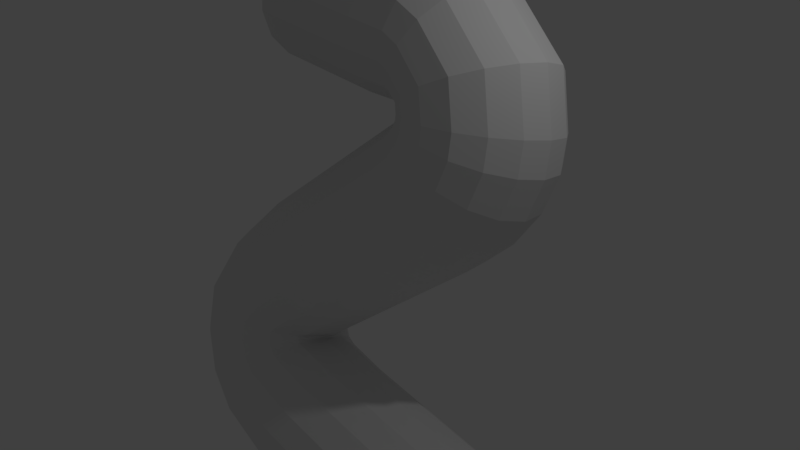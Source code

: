 # Source: Craft_Wire.blend  (saved by Blender 2.78.0; exported with 4.5.12 LTS)
import bpy
from mathutils import Matrix  # noqa: F401  (used for matrix-valued properties, if any)

bpy.ops.wm.read_factory_settings(use_empty=True)
scene = bpy.context.scene
scene.name = 'Scene'

# ---- collections
col_collection_1 = bpy.data.collections.new('Collection 1'); scene.collection.children.link(col_collection_1)

# ---- world
world_world = bpy.data.worlds.new('World'); scene.world = world_world
world_world.color = (0.05088, 0.05088, 0.05088)
world_world.use_sun_shadow = False
world_world.sun_shadow_jitter_overblur = 0.0
world_world.cycles.sampling_method = 'MANUAL'

# ---- cameras
cam_camera = bpy.data.cameras.new('Camera')
cam_camera.clip_end = 100.0
cam_camera.lens = 35.0
cam_camera.sensor_width = 32.0
cam_camera.sensor_height = 18.0
cam_camera.ortho_scale = 7.314
cam_camera.dof.focus_distance = 0.0
cam_camera.dof.aperture_fstop = 128.0

# ---- lights
light_lamp = bpy.data.lights.new('Lamp', 'POINT')
light_lamp.transmission_factor = 0.0
light_lamp.cutoff_distance = 30.0
light_lamp.energy = 100.0
light_lamp.shadow_buffer_clip_start = 1.001
light_lamp.shadow_soft_size = 0.1
light_lamp.shadow_maximum_resolution = 0.006
light_lamp.use_absolute_resolution = True

# ---- meshes
me_cylinder_002 = bpy.data.meshes.new('Cylinder.002')
me_cylinder_002.from_pydata([(-1.639, 0.6756, -1.63), (-1.765, 1.817, 2.804), (-1.257, 0.5941, -1.637), (-1.723, 1.824, 3.192), (-0.9336, 0.3788, -1.601), (-1.688, 1.681, 3.553), (-0.7176, 0.06262, -1.527), (-1.665, 1.411, 3.833), (-0.6417, -0.3064, -1.425), (-1.658, 1.053, 3.989), (-0.7176, -0.6721, -1.312), (-1.667, 0.663, 3.997), (-0.9336, -0.9787, -1.205), (-1.692, 0.3, 3.857), (-1.257, -1.18, -1.119), (-1.728, 0.01919, 3.588), (-1.639, -1.244, -1.069), (-1.771, -0.1366, 3.233), (-2.02, -1.163, -1.061), (-1.812, -0.1438, 2.845), (-2.343, -0.9474, -1.098), (-1.848, -0.00114, 2.484), (-2.56, -0.6312, -1.172), (-1.87, 0.2696, 2.204), (-2.635, -0.2622, -1.274), (-1.878, 0.6271, 2.048), (-2.56, 0.1035, -1.387), (-1.868, 1.017, 2.039), (-2.343, 0.4101, -1.494), (-1.843, 1.38, 2.18), (-2.02, 0.611, -1.579), (-1.807, 1.661, 2.449), (0.8875, 1.374, 0.8229), (1.12, 1.234, 0.5424), (1.316, 0.9661, 0.3371), (1.447, 0.6119, 0.2386), (1.492, 0.225, 0.2616), (1.444, -0.1356, 0.4028), (1.312, -0.4152, 0.6406), (1.114, -0.571, 0.9388), (0.8819, -0.5795, 1.252), (0.6498, -0.4392, 1.533), (0.4535, -0.1717, 1.738), (0.3229, 0.1825, 1.836), (0.2778, 0.5694, 1.813), (0.3251, 0.9301, 1.672), (0.4575, 1.21, 1.434), (0.6551, 1.365, 1.136), (1.085, 1.417, 1.021), (1.379, 1.289, 0.7983), (1.628, 1.032, 0.6425), (1.794, 0.6852, 0.5769), (1.851, 0.3009, 0.6116), (1.792, -0.06232, 0.7411), (1.624, -0.349, 0.9459), (1.374, -0.5156, 1.195), (1.079, -0.5366, 1.45), (0.7853, -0.409, 1.672), (0.5363, -0.1521, 1.828), (0.3705, 0.1949, 1.893), (0.313, 0.5793, 1.859), (0.3727, 0.9425, 1.729), (0.5403, 1.229, 1.524), (0.7905, 1.396, 1.276), (1.242, 1.471, 1.269), (1.592, 1.363, 1.136), (1.888, 1.122, 1.056), (2.085, 0.7864, 1.041), (2.154, 0.4059, 1.094), (2.083, 0.03883, 1.205), (1.884, -0.2589, 1.36), (1.586, -0.4419, 1.533), (1.236, -0.4825, 1.698), (0.8862, -0.3743, 1.831), (0.59, -0.1339, 1.912), (0.3926, 0.2021, 1.927), (0.3241, 0.5826, 1.874), (0.3948, 0.9497, 1.762), (0.594, 1.247, 1.608), (0.8915, 1.43, 1.435), (1.314, 1.528, 1.531), (1.689, 1.441, 1.492), (2.006, 1.218, 1.491), (2.218, 0.8932, 1.529), (2.291, 0.5168, 1.601), (2.216, 0.1457, 1.694), (2.002, -0.1637, 1.795), (1.684, -0.3642, 1.888), (1.309, -0.4253, 1.96), (0.9339, -0.3377, 1.999), (0.6166, -0.1147, 1.999), (0.4051, 0.2096, 1.961), (0.3316, 0.586, 1.89), (0.4073, 0.9572, 1.797), (0.6206, 1.267, 1.696), (0.9391, 1.467, 1.602), (1.301, 1.575, 1.745), (1.672, 1.505, 1.786), (1.986, 1.297, 1.853), (2.196, 0.9827, 1.937), (2.269, 0.6098, 2.024), (2.194, 0.2352, 2.101), (1.982, -0.08414, 2.156), (1.667, -0.2995, 2.182), (1.296, -0.3782, 2.174), (0.9246, -0.3081, 2.133), (0.6105, -0.1, 2.066), (0.4011, 0.2144, 1.983), (0.3283, 0.5873, 1.896), (0.4033, 0.9619, 1.818), (0.6145, 1.281, 1.763), (0.9298, 1.497, 1.737), (1.173, 1.66, 2.13), (1.495, 1.622, 2.314), (1.768, 1.441, 2.503), (1.95, 1.144, 2.668), (2.013, 0.7774, 2.783), (1.948, 0.3965, 2.832), (1.764, 0.05928, 2.807), (1.49, -0.1829, 2.711), (1.167, -0.2932, 2.559), (0.8446, -0.2548, 2.375), (0.5716, -0.07355, 2.186), (0.3897, 0.223, 2.021), (0.3266, 0.5896, 1.906), (0.3919, 0.9705, 1.857), (0.5756, 1.308, 1.883), (0.8498, 1.55, 1.978), (0.7573, 1.737, 2.474), (0.9251, 1.728, 2.789), (1.067, 1.571, 3.088), (1.161, 1.291, 3.327), (1.193, 0.9303, 3.469), (1.159, 0.5436, 3.491), (1.063, 0.1899, 3.392), (0.9198, -0.07705, 3.185), (0.7517, -0.2165, 2.903), (0.584, -0.2073, 2.588), (0.4422, -0.05076, 2.288), (0.348, 0.2292, 2.049), (0.3157, 0.59, 1.908), (0.3502, 0.9768, 1.885), (0.4462, 1.331, 1.985), (0.5892, 1.597, 2.191), (0.4972, 1.761, 2.578), (0.571, 1.76, 2.93), (0.6331, 1.61, 3.262), (0.6741, 1.335, 3.522), (0.6878, 0.9762, 3.671), (0.6719, 0.5878, 3.686), (0.6291, 0.2292, 3.565), (0.5658, -0.04493, 3.327), (0.4915, -0.1929, 3.007), (0.4177, -0.1922, 2.654), (0.3556, -0.04291, 2.323), (0.3146, 0.2322, 2.063), (0.301, 0.5914, 1.914), (0.3168, 0.9798, 1.898), (0.3596, 1.338, 2.019), (0.423, 1.613, 2.258), (-0.07594, 1.774, 2.631), (-0.03412, 1.778, 3.004), (0.0009048, 1.632, 3.353), (0.0238, 1.36, 3.624), (0.03107, 1.001, 3.777), (0.02162, 0.6122, 3.788), (-0.003112, 0.251, 3.656), (-0.03937, -0.027, 3.4), (-0.08163, -0.1795, 3.06), (-0.1235, -0.1834, 2.687), (-0.1585, -0.03791, 2.339), (-0.1814, 0.2347, 2.067), (-0.1886, 0.5929, 1.914), (-0.1792, 0.9822, 1.903), (-0.1545, 1.343, 2.035), (-0.1182, 1.621, 2.291), (-0.833, 0.7443, -1.123), (-0.6356, 0.4641, -1.309), (-0.5037, 0.1044, -1.383), (-0.4574, -0.2799, -1.334), (-0.5037, -0.6303, -1.169), (-0.6356, -0.8935, -0.9129), (-0.833, -1.029, -0.6049), (-1.066, -1.017, -0.2921), (-1.299, -0.8592, -0.02185), (-1.496, -0.579, 0.1646), (-1.628, -0.2194, 0.2388), (-1.674, 0.1649, 0.1896), (-1.628, 0.5153, 0.02436), (-1.496, 0.7786, -0.2317), (-1.299, 0.9145, -0.5396), (-1.066, 0.9025, -0.8525), (-1.019, 0.6895, -1.31), (-0.7374, 0.4362, -1.404), (-0.5493, 0.09461, -1.417), (-0.4832, -0.2833, -1.346), (-0.5493, -0.6401, -1.203), (-0.7374, -0.9213, -1.008), (-1.019, -1.084, -0.7927), (-1.351, -1.104, -0.5888), (-1.683, -0.9777, -0.4275), (-1.965, -0.7244, -0.3335), (-2.153, -0.3828, -0.321), (-2.219, -0.004817, -0.3919), (-2.153, 0.3519, -0.5354), (-1.965, 0.6332, -0.7297), (-1.683, 0.7961, -0.9453), (-1.351, 0.8159, -1.149), (-1.6, 0.5752, -1.974), (-1.231, 0.5299, -1.857), (-0.9173, 0.3453, -1.716), (-0.7079, 0.04953, -1.571), (-0.6344, -0.3123, -1.445), (-0.7079, -0.6852, -1.357), (-0.9173, -1.012, -1.32), (-1.231, -1.244, -1.34), (-1.6, -1.345, -1.413), (-1.97, -1.299, -1.529), (-2.284, -1.115, -1.671), (-2.493, -0.8189, -1.815), (-2.566, -0.4571, -1.941), (-2.493, -0.08423, -2.03), (-2.284, 0.2429, -2.067), (-1.97, 0.4745, -2.047), (-1.402, 0.4748, -2.318), (-1.1, 0.4675, -2.071), (-0.8433, 0.3151, -1.82), (-0.672, 0.04085, -1.601), (-0.6119, -0.3134, -1.449), (-0.672, -0.6939, -1.387), (-0.8433, -1.043, -1.423), (-1.1, -1.306, -1.553), (-1.402, -1.445, -1.757), (-1.705, -1.438, -2.004), (-1.961, -1.285, -2.255), (-2.132, -1.011, -2.473), (-2.193, -0.6568, -2.625), (-2.132, -0.2764, -2.688), (-1.961, 0.07227, -2.651), (-1.705, 0.3361, -2.521), (-1.112, 0.415, -2.522), (-0.8943, 0.43, -2.199), (-0.7094, 0.2966, -1.883), (-0.5858, 0.03511, -1.621), (-0.5424, -0.3147, -1.454), (-0.5858, -0.6996, -1.406), (-0.7094, -1.061, -1.486), (-0.8943, -1.344, -1.682), (-1.112, -1.505, -1.962), (-1.331, -1.52, -2.285), (-1.516, -1.387, -2.602), (-1.639, -1.125, -2.864), (-1.683, -0.7752, -3.031), (-1.639, -0.3903, -3.078), (-1.516, -0.02894, -2.998), (-1.331, 0.2538, -2.803), (-0.3424, 0.3573, -2.72), (-0.212, 0.3851, -2.353), (-0.1014, 0.2624, -2.0), (-0.02756, 0.008116, -1.713), (-0.001617, -0.3392, -1.537), (-0.02756, -0.7266, -1.499), (-0.1014, -1.095, -1.604), (-0.212, -1.389, -1.836), (-0.3424, -1.563, -2.16), (-0.4728, -1.59, -2.526), (-0.5834, -1.468, -2.88), (-0.6572, -1.213, -3.166), (-0.6832, -0.866, -3.342), (-0.6572, -0.4786, -3.381), (-0.5834, -0.1101, -3.276), (-0.4728, 0.1834, -3.044), (2.692, 0.2462, -3.101), (2.732, 0.2798, -2.714), (2.766, 0.1621, -2.344), (2.789, -0.08891, -2.046), (2.797, -0.435, -1.866), (2.789, -0.8236, -1.831), (2.766, -1.195, -1.947), (2.732, -1.494, -2.196), (2.692, -1.674, -2.54), (2.652, -1.707, -2.927), (2.618, -1.59, -3.297), (2.595, -1.339, -3.595), (2.587, -0.9924, -3.775), (2.595, -0.6038, -3.81), (2.618, -0.232, -3.694), (2.652, 0.06652, -3.445), (2.594, -0.9639, -2.935), (2.594, -0.8472, -2.535), (2.594, -0.5643, -3.051), (2.594, -0.4477, -2.652), (3.883, -0.9639, -2.935), (3.883, -0.8472, -2.535), (3.883, -0.5643, -3.051), (3.883, -0.4477, -2.652), (2.371, -1.023, -3.048), (2.47, -0.9331, -2.654), (2.516, -0.6518, -3.169), (2.614, -0.562, -2.774), (3.542, -1.536, -3.223), (3.64, -1.446, -2.829), (3.686, -1.165, -3.344), (3.785, -1.075, -2.949), (2.397, -0.975, -2.881), (2.535, -0.742, -2.565), (2.237, -0.6357, -3.062), (2.375, -0.4027, -2.746), (3.509, -0.784, -3.508), (3.647, -0.551, -3.192), (3.349, -0.4447, -3.688), (3.487, -0.2117, -3.372), (-2.69, 1.252, 3.25), (-2.53, 1.327, 3.626), (-2.561, 1.626, 3.121), (-2.401, 1.701, 3.498), (-1.568, 0.7373, 2.875), (-1.408, 0.812, 3.252), (-1.439, 1.112, 2.746), (-1.279, 1.186, 3.123), (-2.631, 0.4958, 2.947), (-2.458, 0.5714, 3.318), (-2.669, 0.905, 2.881), (-2.496, 0.9806, 3.252), (-1.464, 0.5139, 2.399), (-1.291, 0.5895, 2.77), (-1.501, 0.9231, 2.333), (-1.328, 0.9987, 2.704), (-2.291, 0.2576, 3.665), (-1.993, 0.3573, 3.938), (-2.414, 0.655, 3.655), (-2.116, 0.7547, 3.927), (-1.477, 0.4838, 2.691), (-1.178, 0.5835, 2.964), (-1.6, 0.8812, 2.68), (-1.301, 0.9809, 2.953)], [], [(160, 1, 3, 161), (161, 3, 5, 162), (162, 5, 7, 163), (163, 7, 9, 164), (164, 9, 11, 165), (165, 11, 13, 166), (166, 13, 15, 167), (167, 15, 17, 168), (168, 17, 19, 169), (169, 19, 21, 170), (170, 21, 23, 171), (171, 23, 25, 172), (172, 25, 27, 173), (173, 27, 29, 174), (3, 1, 31, 29, 27, 25, 23, 21, 19, 17, 15, 13, 11, 9, 7, 5), (174, 29, 31, 175), (175, 31, 1, 160), (190, 47, 32, 191), (189, 46, 47, 190), (188, 45, 46, 189), (187, 44, 45, 188), (186, 43, 44, 187), (185, 42, 43, 186), (184, 41, 42, 185), (183, 40, 41, 184), (182, 39, 40, 183), (181, 38, 39, 182), (180, 37, 38, 181), (179, 36, 37, 180), (178, 35, 36, 179), (177, 34, 35, 178), (176, 33, 34, 177), (191, 32, 33, 176), (47, 63, 48, 32), (46, 62, 63, 47), (45, 61, 62, 46), (44, 60, 61, 45), (43, 59, 60, 44), (42, 58, 59, 43), (41, 57, 58, 42), (40, 56, 57, 41), (39, 55, 56, 40), (38, 54, 55, 39), (37, 53, 54, 38), (36, 52, 53, 37), (35, 51, 52, 36), (34, 50, 51, 35), (33, 49, 50, 34), (32, 48, 49, 33), (63, 79, 64, 48), (62, 78, 79, 63), (61, 77, 78, 62), (60, 76, 77, 61), (59, 75, 76, 60), (58, 74, 75, 59), (57, 73, 74, 58), (56, 72, 73, 57), (55, 71, 72, 56), (54, 70, 71, 55), (53, 69, 70, 54), (52, 68, 69, 53), (51, 67, 68, 52), (50, 66, 67, 51), (49, 65, 66, 50), (48, 64, 65, 49), (79, 95, 80, 64), (78, 94, 95, 79), (77, 93, 94, 78), (76, 92, 93, 77), (75, 91, 92, 76), (74, 90, 91, 75), (73, 89, 90, 74), (72, 88, 89, 73), (71, 87, 88, 72), (70, 86, 87, 71), (69, 85, 86, 70), (68, 84, 85, 69), (67, 83, 84, 68), (66, 82, 83, 67), (65, 81, 82, 66), (64, 80, 81, 65), (95, 111, 96, 80), (94, 110, 111, 95), (93, 109, 110, 94), (92, 108, 109, 93), (91, 107, 108, 92), (90, 106, 107, 91), (89, 105, 106, 90), (88, 104, 105, 89), (87, 103, 104, 88), (86, 102, 103, 87), (85, 101, 102, 86), (84, 100, 101, 85), (83, 99, 100, 84), (82, 98, 99, 83), (81, 97, 98, 82), (80, 96, 97, 81), (111, 127, 112, 96), (110, 126, 127, 111), (109, 125, 126, 110), (108, 124, 125, 109), (107, 123, 124, 108), (106, 122, 123, 107), (105, 121, 122, 106), (104, 120, 121, 105), (103, 119, 120, 104), (102, 118, 119, 103), (101, 117, 118, 102), (100, 116, 117, 101), (99, 115, 116, 100), (98, 114, 115, 99), (97, 113, 114, 98), (96, 112, 113, 97), (127, 143, 128, 112), (126, 142, 143, 127), (125, 141, 142, 126), (124, 140, 141, 125), (123, 139, 140, 124), (122, 138, 139, 123), (121, 137, 138, 122), (120, 136, 137, 121), (119, 135, 136, 120), (118, 134, 135, 119), (117, 133, 134, 118), (116, 132, 133, 117), (115, 131, 132, 116), (114, 130, 131, 115), (113, 129, 130, 114), (112, 128, 129, 113), (143, 159, 144, 128), (142, 158, 159, 143), (141, 157, 158, 142), (140, 156, 157, 141), (139, 155, 156, 140), (138, 154, 155, 139), (137, 153, 154, 138), (136, 152, 153, 137), (135, 151, 152, 136), (134, 150, 151, 135), (133, 149, 150, 134), (132, 148, 149, 133), (131, 147, 148, 132), (130, 146, 147, 131), (129, 145, 146, 130), (128, 144, 145, 129), (159, 175, 160, 144), (158, 174, 175, 159), (157, 173, 174, 158), (156, 172, 173, 157), (155, 171, 172, 156), (154, 170, 171, 155), (153, 169, 170, 154), (152, 168, 169, 153), (151, 167, 168, 152), (150, 166, 167, 151), (149, 165, 166, 150), (148, 164, 165, 149), (147, 163, 164, 148), (146, 162, 163, 147), (145, 161, 162, 146), (144, 160, 161, 145), (207, 191, 176, 192), (192, 176, 177, 193), (193, 177, 178, 194), (194, 178, 179, 195), (195, 179, 180, 196), (196, 180, 181, 197), (197, 181, 182, 198), (198, 182, 183, 199), (199, 183, 184, 200), (200, 184, 185, 201), (201, 185, 186, 202), (202, 186, 187, 203), (203, 187, 188, 204), (204, 188, 189, 205), (205, 189, 190, 206), (206, 190, 191, 207), (30, 206, 207, 0), (28, 205, 206, 30), (26, 204, 205, 28), (24, 203, 204, 26), (22, 202, 203, 24), (20, 201, 202, 22), (18, 200, 201, 20), (16, 199, 200, 18), (14, 198, 199, 16), (12, 197, 198, 14), (10, 196, 197, 12), (8, 195, 196, 10), (6, 194, 195, 8), (4, 193, 194, 6), (2, 192, 193, 4), (0, 207, 192, 2), (6, 8, 212, 211), (16, 18, 217, 216), (26, 28, 222, 221), (2, 4, 210, 209), (12, 14, 215, 214), (22, 24, 220, 219), (8, 10, 213, 212), (18, 20, 218, 217), (28, 30, 223, 222), (4, 6, 211, 210), (14, 16, 216, 215), (0, 2, 209, 208), (24, 26, 221, 220), (10, 12, 214, 213), (20, 22, 219, 218), (30, 0, 208, 223), (210, 211, 227, 226), (218, 219, 235, 234), (211, 212, 228, 227), (219, 220, 236, 235), (212, 213, 229, 228), (220, 221, 237, 236), (213, 214, 230, 229), (221, 222, 238, 237), (214, 215, 231, 230), (222, 223, 239, 238), (215, 216, 232, 231), (208, 209, 225, 224), (223, 208, 224, 239), (216, 217, 233, 232), (209, 210, 226, 225), (217, 218, 234, 233), (231, 232, 248, 247), (224, 225, 241, 240), (239, 224, 240, 255), (232, 233, 249, 248), (225, 226, 242, 241), (233, 234, 250, 249), (226, 227, 243, 242), (234, 235, 251, 250), (227, 228, 244, 243), (235, 236, 252, 251), (228, 229, 245, 244), (236, 237, 253, 252), (229, 230, 246, 245), (237, 238, 254, 253), (230, 231, 247, 246), (238, 239, 255, 254), (252, 253, 269, 268), (245, 246, 262, 261), (253, 254, 270, 269), (246, 247, 263, 262), (254, 255, 271, 270), (247, 248, 264, 263), (240, 241, 257, 256), (255, 240, 256, 271), (248, 249, 265, 264), (241, 242, 258, 257), (249, 250, 266, 265), (242, 243, 259, 258), (250, 251, 267, 266), (243, 244, 260, 259), (251, 252, 268, 267), (244, 245, 261, 260), (266, 267, 283, 282), (259, 260, 276, 275), (267, 268, 284, 283), (260, 261, 277, 276), (268, 269, 285, 284), (261, 262, 278, 277), (269, 270, 286, 285), (262, 263, 279, 278), (270, 271, 287, 286), (263, 264, 280, 279), (256, 257, 273, 272), (271, 256, 272, 287), (264, 265, 281, 280), (257, 258, 274, 273), (265, 266, 282, 281), (258, 259, 275, 274), (272, 273, 274, 275, 276, 277, 278, 279, 280, 281, 282, 283, 284, 285, 286, 287), (288, 289, 291, 290), (290, 291, 295, 294), (294, 295, 293, 292), (292, 293, 289, 288), (290, 294, 292, 288), (295, 291, 289, 293), (296, 297, 299, 298), (298, 299, 303, 302), (302, 303, 301, 300), (300, 301, 297, 296), (298, 302, 300, 296), (303, 299, 297, 301), (304, 305, 307, 306), (306, 307, 311, 310), (310, 311, 309, 308), (308, 309, 305, 304), (306, 310, 308, 304), (311, 307, 305, 309), (312, 313, 315, 314), (314, 315, 319, 318), (318, 319, 317, 316), (316, 317, 313, 312), (314, 318, 316, 312), (319, 315, 313, 317), (320, 321, 323, 322), (322, 323, 327, 326), (326, 327, 325, 324), (324, 325, 321, 320), (322, 326, 324, 320), (327, 323, 321, 325), (328, 329, 331, 330), (330, 331, 335, 334), (334, 335, 333, 332), (332, 333, 329, 328), (330, 334, 332, 328), (335, 331, 329, 333)])
me_cylinder_002.use_remesh_preserve_volume = False
me_cylinder_002.use_remesh_preserve_attributes = False
me_cylinder_002.use_mirror_vertex_groups = False
me_cylinder_002.update()

# ---- objects
ob_cylinder = bpy.data.objects.new('Cylinder', me_cylinder_002)
ob_lamp = bpy.data.objects.new('Lamp', light_lamp)
ob_camera = bpy.data.objects.new('Camera', cam_camera)

# ---- transforms, parenting, visibility, modifiers, constraints
ob_cylinder.location = (0.0, 0.0, 0.0)
ob_cylinder.lineart.crease_threshold = 0.0
ob_lamp.location = (4.076, 1.005, 5.904)
ob_lamp.rotation_euler = (0.6503, 0.05522, 1.866)
ob_lamp.lock_rotations_4d = False
ob_lamp.empty_display_type = 'ARROWS'
ob_lamp.color = (0.0, 0.0, 0.0, 0.0)
ob_lamp.lineart.crease_threshold = 0.0
ob_camera.location = (7.481, -6.508, 5.344)
ob_camera.rotation_euler = (1.109, 0.0, 0.8149)
ob_camera.lock_rotations_4d = False
ob_camera.empty_display_type = 'ARROWS'
ob_camera.color = (0.0, 0.0, 0.0, 0.0)
ob_camera.display_type = 'WIRE'
ob_camera.lineart.crease_threshold = 0.0

# ---- collection membership
col_collection_1.objects.link(ob_cylinder)
col_collection_1.objects.link(ob_lamp)
col_collection_1.objects.link(ob_camera)

# ---- scene / render settings (as saved in the file)
scene.camera = ob_camera
scene.frame_start = 1; scene.frame_end = 250; scene.frame_set(1)
scene.render.engine = 'BLENDER_EEVEE_NEXT'
scene.render.resolution_percentage = 50
scene.render.dither_intensity = 0.0
scene.cycles.use_denoising = False
scene.cycles.samples = 128
scene.cycles.sampling_pattern = 'TABULATED_SOBOL'
scene.cycles.light_sampling_threshold = 0.0
scene.cycles.use_adaptive_sampling = False
scene.cycles.use_light_tree = False
scene.cycles.blur_glossy = 0.0
scene.cycles.sample_clamp_indirect = 0.0
scene.view_settings.view_transform = 'Standard'
bpy.context.view_layer.update()

